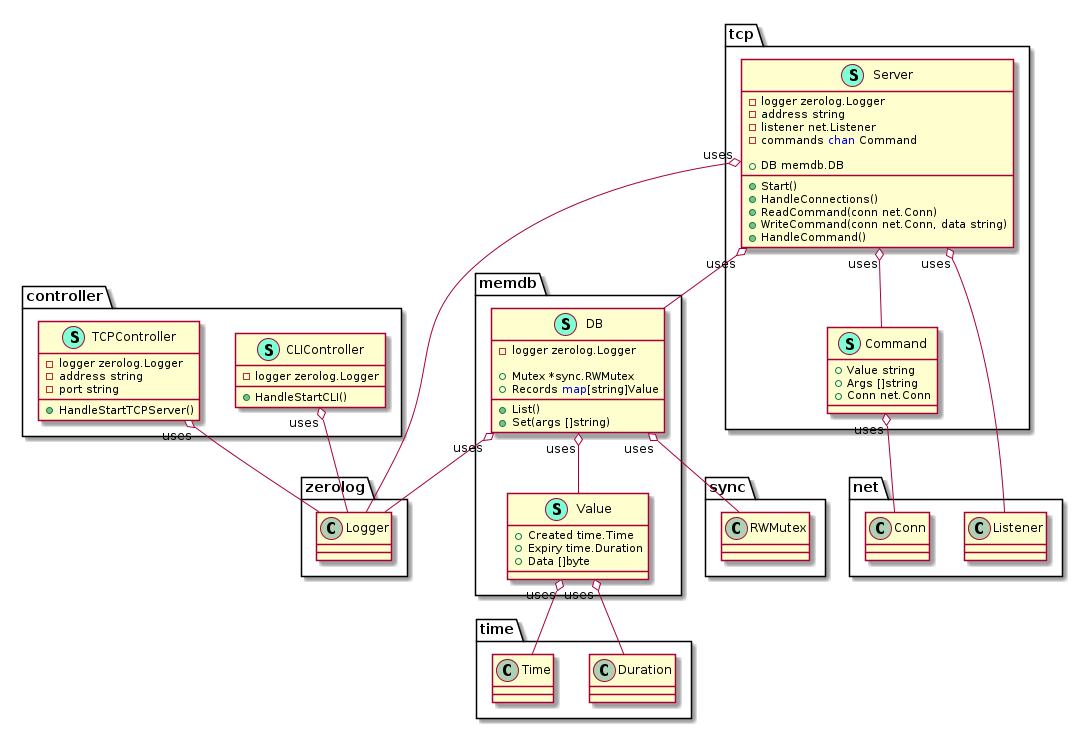

The diagram above was rendered by PlantUML. Its source (embedded in the PNG):
@startuml
namespace controller {
    class CLIController << (S,Aquamarine) >> {
        - logger zerolog.Logger

        + HandleStartCLI() 

    }
    class TCPController << (S,Aquamarine) >> {
        - logger zerolog.Logger
        - address string
        - port string

        + HandleStartTCPServer() 

    }
}


"controller.CLIController""uses" o-- "zerolog.Logger"
"controller.TCPController""uses" o-- "zerolog.Logger"

namespace memdb {
    class DB << (S,Aquamarine) >> {
        - logger zerolog.Logger

        + Mutex *sync.RWMutex
        + Records <font color=blue>map</font>[string]Value

        + List() 
        + Set(args []string) 

    }
    class Value << (S,Aquamarine) >> {
        + Created time.Time
        + Expiry time.Duration
        + Data []byte

    }
}


"memdb.DB""uses" o-- "memdb.Value"
"memdb.DB""uses" o-- "sync.RWMutex"
"memdb.DB""uses" o-- "zerolog.Logger"
"memdb.Value""uses" o-- "time.Duration"
"memdb.Value""uses" o-- "time.Time"

namespace tcp {
    class Command << (S,Aquamarine) >> {
        + Value string
        + Args []string
        + Conn net.Conn

    }
    class Server << (S,Aquamarine) >> {
        - logger zerolog.Logger
        - address string
        - listener net.Listener
        - commands <font color=blue>chan</font> Command

        + DB memdb.DB

        + Start() 
        + HandleConnections() 
        + ReadCommand(conn net.Conn) 
        + WriteCommand(conn net.Conn, data string) 
        + HandleCommand() 

    }
}


"tcp.Command""uses" o-- "net.Conn"
"tcp.Server""uses" o-- "memdb.DB"
"tcp.Server""uses" o-- "net.Listener"
"tcp.Server""uses" o-- "tcp.Command"
"tcp.Server""uses" o-- "zerolog.Logger"

@enduml